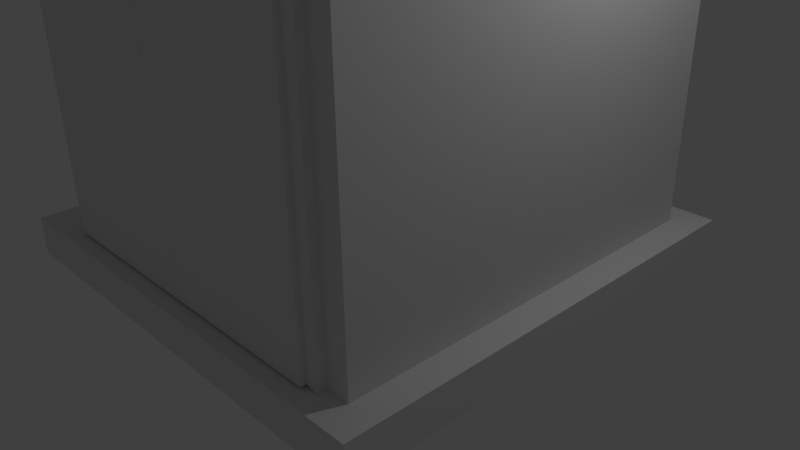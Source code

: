 # Source: 10.blend  (saved by Blender 2.71.0; exported with 4.5.12 LTS)
import bpy
from mathutils import Matrix  # noqa: F401  (used for matrix-valued properties, if any)

bpy.ops.wm.read_factory_settings(use_empty=True)
scene = bpy.context.scene
scene.name = 'Scene'

# ---- collections
col_collection_1 = bpy.data.collections.new('Collection 1'); scene.collection.children.link(col_collection_1)

# ---- world
world_world = bpy.data.worlds.new('World'); scene.world = world_world
world_world.color = (0.05088, 0.05088, 0.05088)
world_world.use_sun_shadow = False
world_world.sun_shadow_jitter_overblur = 0.0
world_world.cycles.sampling_method = 'MANUAL'
world_world.cycles.sample_map_resolution = 256

# ---- cameras
cam_camera = bpy.data.cameras.new('Camera')
cam_camera.clip_end = 100.0
cam_camera.lens = 35.0
cam_camera.sensor_width = 32.0
cam_camera.sensor_height = 18.0
cam_camera.ortho_scale = 7.314
cam_camera.dof.focus_distance = 0.0
cam_camera.dof.aperture_fstop = 128.0

# ---- lights
light_lamp = bpy.data.lights.new('Lamp', 'POINT')
light_lamp.transmission_factor = 0.0
light_lamp.cutoff_distance = 30.0
light_lamp.energy = 100.0
light_lamp.shadow_buffer_clip_start = 1.001
light_lamp.shadow_soft_size = 0.1
light_lamp.shadow_maximum_resolution = 0.006
light_lamp.use_absolute_resolution = True
light_lamp.cycles.use_multiple_importance_sampling = False

# ---- meshes
me_plane_006 = bpy.data.meshes.new('Plane.006')
me_plane_006.from_pydata([(0.0, -0.1296, 3.289), (0.0, 0.7499, 3.289), (0.7772, -0.1296, 3.289), (0.7772, 0.7499, 3.289), (0.6184, -0.1296, 3.289), (0.6184, 0.7499, 3.289), (0.0, -0.1296, 3.341), (0.0, 0.7499, 3.341), (0.7772, -0.1296, 3.341), (0.7772, 0.7499, 3.341), (0.6184, -0.1296, 3.341), (0.6184, 0.7499, 3.341)], [], [(4, 5, 3, 2), (0, 1, 5, 4), (10, 8, 9, 11), (6, 10, 11, 7), (5, 1, 7, 11), (2, 3, 9, 8), (0, 4, 10, 6), (1, 0, 6, 7), (3, 5, 11, 9), (4, 2, 8, 10)])
me_plane_006.use_remesh_preserve_volume = False
me_plane_006.use_remesh_preserve_attributes = False
me_plane_006.use_mirror_vertex_groups = False
me_plane_006.update()
me_plane_001 = bpy.data.meshes.new('Plane.001')
me_plane_001.from_pydata([(0.0, -0.1296, 3.289), (0.0, 0.7499, 3.289), (-0.7772, -0.1296, 3.289), (-0.7772, 0.7499, 3.289), (-0.6184, -0.1296, 3.289), (-0.6184, 0.7499, 3.289), (0.0, -0.1296, 3.341), (0.0, 0.7499, 3.341), (-0.7772, -0.1296, 3.341), (-0.7772, 0.7499, 3.341), (-0.6184, -0.1296, 3.341), (-0.6184, 0.7499, 3.341)], [], [(0, 4, 5, 1), (4, 2, 3, 5), (6, 7, 11, 10), (10, 11, 9, 8), (1, 5, 11, 7), (3, 2, 8, 9), (4, 0, 6, 10), (0, 1, 7, 6), (5, 3, 9, 11), (2, 4, 10, 8)])
me_plane_001.use_remesh_preserve_volume = False
me_plane_001.use_remesh_preserve_attributes = False
me_plane_001.use_mirror_vertex_groups = False
me_plane_001.update()
me_plane_005 = bpy.data.meshes.new('Plane.005')
me_plane_005.from_pydata([(-0.5903, -0.002341, 0.1231), (-0.3191, -0.002341, 0.2623), (-0.3514, -0.002341, 0.2623), (-0.3353, -0.01849, 0.2785), (-0.6705, 0.0166, 0.3426), (-0.6705, 0.0166, -0.3426), (-5.96e-08, 0.0166, -0.3426), (-5.96e-08, 0.0166, 0.3426), (-0.06408, -0.0166, -0.2785), (-0.06408, -0.0166, 0.2785), (-0.6064, -0.0166, 0.2785), (-0.6064, -0.0166, -0.2785), (-0.6705, -0.0166, 0.3426), (-0.6705, -0.0166, -0.3426), (-5.96e-08, -0.0166, -0.3426), (-5.96e-08, -0.0166, 0.3426), (-0.3353, -0.01849, -0.2785), (-0.3514, -0.002341, -0.2623), (-0.3353, 0.0166, -0.3426), (-0.3353, 0.0166, 0.3426), (-0.3353, -0.0166, -0.2785), (-0.3353, -0.0166, 0.2785), (-0.3353, -0.0166, -0.3426), (-0.3353, -0.0166, 0.3426), (-0.3191, -0.002341, -0.2623), (-0.6064, -0.01849, -0.2785), (-0.5903, -0.002341, -0.2623), (-0.5903, -0.002341, 0.2623), (-0.6064, -0.01849, 0.2785), (-0.08023, -0.002341, 0.2623), (-0.6705, 0.0166, 0.1713), (-0.6705, 0.0166, 2.384e-07), (-0.6705, 0.0166, -0.1713), (-5.96e-08, 0.0166, -0.1713), (-5.96e-08, 0.0166, 2.384e-07), (-5.96e-08, 0.0166, 0.1713), (-0.6064, -0.0166, 0.1392), (-0.6064, -0.0166, 0.0), (-0.6064, -0.0166, -0.1392), (-0.06408, -0.0166, -0.1392), (-0.06408, -0.0166, 2.384e-07), (-0.06408, -0.0166, 0.1392), (-0.6705, -0.0166, 0.1713), (-0.6705, -0.0166, 2.384e-07), (-0.6705, -0.0166, -0.1713), (-5.96e-08, -0.0166, -0.1713), (-5.96e-08, -0.0166, 2.384e-07), (-5.96e-08, -0.0166, 0.1713), (-0.06408, -0.01849, 0.2785), (-0.08023, -0.002341, -0.2623), (-0.06408, -0.01849, -0.2785), (-0.06408, 0.0004499, -0.2785), (-0.08023, 0.0166, -0.2623), (-0.06408, 0.0004499, 0.2785), (-0.08023, 0.0166, 0.2623), (-0.6064, 0.0004499, 0.2785), (-0.5903, 0.0166, 0.2623), (-0.5903, 0.0166, -0.2623), (-0.6064, 0.0004499, -0.2785), (-0.3191, 0.0166, -0.2623), (-0.3514, 0.0166, -0.2623), (-0.3353, 0.0004499, -0.2785), (-0.3353, 0.0004499, 0.2785), (-0.3514, 0.0166, 0.2623), (-0.3191, 0.0166, 0.2623), (-0.5903, 0.0166, 0.1231), (-0.5903, 0.0166, 0.1554), (-0.6064, 0.0004499, 0.1392), (-0.5903, 0.0166, -0.01615), (-0.5903, 0.0166, 0.01615), (-0.6064, 0.0004499, 0.0), (-0.6064, 0.0004499, -0.1392), (-0.5903, 0.0166, -0.1554), (-0.5903, 0.0166, -0.1231), (-0.08023, 0.0166, -0.1554), (-0.06408, 0.0004499, -0.1392), (-0.08023, 0.0166, -0.1231), (-0.08023, 0.0166, -0.01615), (-0.06408, 0.0004499, 2.384e-07), (-0.08023, 0.0166, 0.01615), (-0.06408, 0.0004499, 0.1392), (-0.08023, 0.0166, 0.1554), (-0.08023, 0.0166, 0.1231), (-0.3514, 0.0166, -0.1231), (-0.3514, 0.0166, -0.1554), (-0.3191, 0.0166, -0.1554), (-0.3191, 0.0166, -0.1231), (-0.3514, 0.0166, 0.01615), (-0.3514, 0.0166, -0.01615), (-0.3191, 0.0166, -0.01615), (-0.3191, 0.0166, 0.01615), (-0.3191, 0.0166, 0.1554), (-0.3514, 0.0166, 0.1554), (-0.3514, 0.0166, 0.1231), (-0.3191, 0.0166, 0.1231), (-0.5903, -0.002341, 0.1554), (-0.6064, -0.01849, 0.1392), (-0.5903, -0.002341, -0.01615), (-0.5903, -0.002341, 0.01615), (-0.6064, -0.01849, 0.0), (-0.6064, -0.01849, -0.1392), (-0.5903, -0.002341, -0.1554), (-0.5903, -0.002341, -0.1231), (-0.08023, -0.002341, -0.1554), (-0.06408, -0.01849, -0.1392), (-0.08023, -0.002341, -0.1231), (-0.08023, -0.002341, -0.01615), (-0.06408, -0.01849, 2.384e-07), (-0.08023, -0.002341, 0.01615), (-0.06408, -0.01849, 0.1392), (-0.08023, -0.002341, 0.1554), (-0.08023, -0.002341, 0.1231), (-0.3514, -0.002341, -0.1231), (-0.3514, -0.002341, -0.1554), (-0.3191, -0.002341, -0.1554), (-0.3191, -0.002341, -0.1231), (-0.3514, -0.002341, 0.01615), (-0.3514, -0.002341, -0.01615), (-0.3191, -0.002341, -0.01615), (-0.3191, -0.002341, 0.01615), (-0.3191, -0.002341, 0.1554), (-0.3514, -0.002341, 0.1554), (-0.3514, -0.002341, 0.1231), (-0.3191, -0.002341, 0.1231), (-0.06408, -0.03778, -0.2785), (-0.6064, -0.03778, -0.2785), (-0.6705, -0.03778, -0.3426), (-5.96e-08, -0.03778, -0.3426), (-0.3353, -0.03778, -0.2785), (-0.3353, -0.03778, -0.3426)], [], [(55, 62, 21, 10), (91, 81, 54, 64), (32, 5, 13, 44), (66, 92, 63, 56), (35, 7, 15, 47), (36, 10, 12, 42), (39, 8, 14, 45), (11, 13, 126, 125), (21, 9, 15, 23), (19, 4, 12, 23), (69, 87, 93, 65), (18, 6, 14, 22), (51, 61, 20, 8), (58, 71, 38, 11), (67, 55, 10, 36), (8, 20, 128, 124), (10, 21, 23, 12), (7, 19, 23, 15), (59, 52, 74, 85), (5, 18, 22, 13), (53, 80, 41, 9), (78, 75, 39, 40), (80, 78, 40, 41), (4, 30, 42, 12), (30, 31, 43, 42), (31, 32, 44, 43), (57, 60, 84, 72), (86, 76, 77, 89), (73, 83, 88, 68), (6, 33, 45, 14), (33, 34, 46, 45), (34, 35, 47, 46), (11, 38, 44, 13), (38, 37, 43, 44), (37, 36, 42, 43), (9, 41, 47, 15), (41, 40, 46, 47), (40, 39, 45, 46), (62, 53, 9, 21), (24, 17, 16), (90, 79, 82, 94), (61, 58, 11, 20), (71, 70, 37, 38), (70, 67, 36, 37), (72, 84, 113, 101), (67, 70, 99, 96), (79, 90, 119, 108), (91, 64, 1, 120), (86, 89, 118, 115), (82, 79, 108, 111), (61, 51, 50, 16), (68, 88, 117, 97), (60, 57, 26, 17), (70, 71, 100, 99), (81, 91, 120, 110), (66, 56, 27, 95), (90, 94, 123, 119), (52, 59, 24, 49), (84, 60, 17, 113), (65, 93, 122, 0), (62, 55, 28, 3), (51, 75, 104, 50), (83, 73, 102, 112), (69, 65, 0, 98), (85, 74, 103, 114), (80, 53, 48, 109), (88, 83, 112, 117), (53, 62, 3, 48), (56, 63, 2, 27), (75, 78, 107, 104), (87, 69, 98, 116), (54, 81, 110, 29), (73, 68, 97, 102), (89, 77, 106, 118), (71, 58, 25, 100), (63, 92, 121, 2), (93, 87, 116, 122), (75, 51, 8, 39), (3, 2, 1), (0, 95, 96), (97, 98, 99), (100, 101, 102), (103, 104, 105), (106, 107, 108), (109, 110, 111), (112, 113, 114, 115), (116, 117, 118, 119), (120, 121, 122, 123), (100, 25, 26, 101), (109, 48, 29, 110), (17, 26, 25, 16), (3, 28, 27, 2), (16, 50, 49, 24), (1, 29, 48, 3), (120, 1, 2, 121), (95, 27, 28, 96), (98, 0, 96, 99), (102, 97, 99, 100), (103, 49, 50, 104), (106, 105, 104, 107), (111, 108, 107, 109), (113, 17, 24, 114), (117, 112, 115, 118), (122, 116, 119, 123), (105, 115, 114, 103), (108, 119, 118, 106), (110, 120, 123, 111), (112, 102, 101, 113), (116, 98, 97, 117), (121, 95, 0, 122), (77, 76, 105, 106), (59, 85, 114, 24), (64, 54, 29, 1), (55, 67, 96, 28), (57, 72, 101, 26), (76, 86, 115, 105), (94, 82, 111, 123), (58, 61, 16, 25), (74, 52, 49, 103), (92, 66, 95, 121), (78, 80, 109, 107), (128, 125, 126, 129), (124, 128, 129, 127), (22, 14, 127, 129), (20, 11, 125, 128), (14, 8, 124, 127), (13, 22, 129, 126)])
me_plane_005.use_remesh_preserve_volume = False
me_plane_005.use_remesh_preserve_attributes = False
me_plane_005.use_mirror_vertex_groups = False
me_plane_005.update()
me_plane_004 = bpy.data.meshes.new('Plane.004')
me_plane_004.from_pydata([(0.5903, -0.002341, 0.1231), (0.3191, -0.002341, 0.2623), (0.3514, -0.002341, 0.2623), (0.3353, -0.01849, 0.2785), (0.6705, 0.0166, 0.3426), (0.6705, 0.0166, -0.3426), (5.96e-08, 0.0166, -0.3426), (5.96e-08, 0.0166, 0.3426), (0.06408, -0.0166, -0.2785), (0.06408, -0.0166, 0.2785), (0.6064, -0.0166, 0.2785), (0.6064, -0.0166, -0.2785), (0.6705, -0.0166, 0.3426), (0.6705, -0.0166, -0.3426), (5.96e-08, -0.0166, -0.3426), (5.96e-08, -0.0166, 0.3426), (0.3353, -0.01849, -0.2785), (0.3514, -0.002341, -0.2623), (0.3353, 0.0166, -0.3426), (0.3353, 0.0166, 0.3426), (0.3353, -0.0166, -0.2785), (0.3353, -0.0166, 0.2785), (0.3353, -0.0166, -0.3426), (0.3353, -0.0166, 0.3426), (0.3191, -0.002341, -0.2623), (0.6064, -0.01849, -0.2785), (0.5903, -0.002341, -0.2623), (0.5903, -0.002341, 0.2623), (0.6064, -0.01849, 0.2785), (0.08023, -0.002341, 0.2623), (0.6705, 0.0166, 0.1713), (0.6705, 0.0166, 2.384e-07), (0.6705, 0.0166, -0.1713), (5.96e-08, 0.0166, -0.1713), (5.96e-08, 0.0166, 2.384e-07), (5.96e-08, 0.0166, 0.1713), (0.6064, -0.0166, 0.1392), (0.6064, -0.0166, 0.0), (0.6064, -0.0166, -0.1392), (0.06408, -0.0166, -0.1392), (0.06408, -0.0166, 2.384e-07), (0.06408, -0.0166, 0.1392), (0.6705, -0.0166, 0.1713), (0.6705, -0.0166, 2.384e-07), (0.6705, -0.0166, -0.1713), (5.96e-08, -0.0166, -0.1713), (5.96e-08, -0.0166, 2.384e-07), (5.96e-08, -0.0166, 0.1713), (0.06408, -0.01849, 0.2785), (0.08023, -0.002341, -0.2623), (0.06408, -0.01849, -0.2785), (0.06408, 0.0004497, -0.2785), (0.08023, 0.0166, -0.2623), (0.06408, 0.0004497, 0.2785), (0.08023, 0.0166, 0.2623), (0.6064, 0.0004497, 0.2785), (0.5903, 0.0166, 0.2623), (0.5903, 0.0166, -0.2623), (0.6064, 0.0004497, -0.2785), (0.3191, 0.0166, -0.2623), (0.3514, 0.0166, -0.2623), (0.3353, 0.0004497, -0.2785), (0.3353, 0.0004497, 0.2785), (0.3514, 0.0166, 0.2623), (0.3191, 0.0166, 0.2623), (0.5919, 0.01384, 0.1176), (0.5903, 0.0166, 0.1554), (0.6064, 0.0004497, 0.1392), (0.5903, 0.0166, -0.01615), (0.5919, 0.01384, 0.01062), (0.6064, 0.0004497, 0.0), (0.6064, 0.0004497, -0.1392), (0.5903, 0.0166, -0.1554), (0.5903, 0.0166, -0.1231), (0.08023, 0.0166, -0.1554), (0.06408, 0.0004497, -0.1392), (0.08023, 0.0166, -0.1231), (0.08023, 0.0166, -0.01615), (0.06408, 0.0004497, 2.384e-07), (0.08023, 0.0166, 0.01615), (0.06408, 0.0004497, 0.1392), (0.08023, 0.0166, 0.1554), (0.08023, 0.0166, 0.1231), (0.3514, 0.0166, -0.1231), (0.3514, 0.0166, -0.1554), (0.3191, 0.0166, -0.1554), (0.3191, 0.0166, -0.1231), (0.353, 0.01384, 0.01062), (0.3514, 0.0166, -0.01615), (0.3191, 0.0166, -0.01615), (0.3191, 0.0166, 0.01615), (0.3191, 0.0166, 0.1554), (0.3514, 0.0166, 0.1554), (0.353, 0.01384, 0.1176), (0.3191, 0.0166, 0.1231), (0.5903, -0.002341, 0.1554), (0.6064, -0.01849, 0.1392), (0.5903, -0.002341, -0.01615), (0.5903, -0.002341, 0.01615), (0.6064, -0.01849, 0.0), (0.6064, -0.01849, -0.1392), (0.5903, -0.002341, -0.1554), (0.5903, -0.002341, -0.1231), (0.08023, -0.002341, -0.1554), (0.06408, -0.01849, -0.1392), (0.08023, -0.002341, -0.1231), (0.08023, -0.002341, -0.01615), (0.06408, -0.01849, 2.384e-07), (0.08023, -0.002341, 0.01615), (0.06408, -0.01849, 0.1392), (0.08023, -0.002341, 0.1554), (0.08023, -0.002341, 0.1231), (0.3514, -0.002341, -0.1231), (0.3514, -0.002341, -0.1554), (0.3191, -0.002341, -0.1554), (0.3191, -0.002341, -0.1231), (0.3514, -0.002341, 0.01615), (0.3514, -0.002341, -0.01615), (0.3191, -0.002341, -0.01615), (0.3191, -0.002341, 0.01615), (0.3191, -0.002341, 0.1554), (0.3514, -0.002341, 0.1554), (0.3514, -0.002341, 0.1231), (0.3191, -0.002341, 0.1231), (0.06408, -0.03778, -0.2785), (0.6064, -0.03778, -0.2785), (0.6705, -0.03778, -0.3426), (5.96e-08, -0.03778, -0.3426), (0.3353, -0.03778, -0.2785), (0.3353, -0.03778, -0.3426)], [], [(55, 10, 21, 62), (91, 64, 54, 81), (32, 44, 13, 5), (66, 56, 63, 92), (35, 47, 15, 7), (36, 42, 12, 10), (39, 45, 14, 8), (11, 125, 126, 13), (21, 23, 15, 9), (19, 23, 12, 4), (69, 65, 93, 87), (18, 22, 14, 6), (51, 8, 20, 61), (58, 11, 38, 71), (67, 36, 10, 55), (8, 124, 128, 20), (10, 12, 23, 21), (7, 15, 23, 19), (59, 85, 74, 52), (5, 13, 22, 18), (53, 9, 41, 80), (78, 40, 39, 75), (80, 41, 40, 78), (4, 12, 42, 30), (30, 42, 43, 31), (31, 43, 44, 32), (57, 72, 84, 60), (86, 89, 77, 76), (73, 68, 88, 83), (6, 14, 45, 33), (33, 45, 46, 34), (34, 46, 47, 35), (11, 13, 44, 38), (38, 44, 43, 37), (37, 43, 42, 36), (9, 15, 47, 41), (41, 47, 46, 40), (40, 46, 45, 39), (62, 21, 9, 53), (24, 16, 17), (90, 94, 82, 79), (61, 20, 11, 58), (71, 38, 37, 70), (70, 37, 36, 67), (72, 101, 113, 84), (67, 96, 99, 70), (79, 108, 119, 90), (91, 120, 1, 64), (86, 115, 118, 89), (82, 111, 108, 79), (61, 16, 50, 51), (68, 97, 117, 88), (60, 17, 26, 57), (70, 99, 100, 71), (81, 110, 120, 91), (66, 95, 27, 56), (90, 119, 123, 94), (52, 49, 24, 59), (84, 113, 17, 60), (65, 0, 122, 93), (62, 3, 28, 55), (51, 50, 104, 75), (83, 112, 102, 73), (69, 98, 0, 65), (85, 114, 103, 74), (80, 109, 48, 53), (88, 117, 112, 83), (53, 48, 3, 62), (56, 27, 2, 63), (75, 104, 107, 78), (87, 116, 98, 69), (54, 29, 110, 81), (73, 102, 97, 68), (89, 118, 106, 77), (71, 100, 25, 58), (63, 2, 121, 92), (93, 122, 116, 87), (75, 39, 8, 51), (3, 1, 2), (0, 96, 95), (97, 99, 98), (100, 102, 101), (103, 105, 104), (106, 108, 107), (109, 111, 110), (112, 115, 114, 113), (116, 119, 118, 117), (120, 123, 122, 121), (100, 101, 26, 25), (109, 110, 29, 48), (17, 16, 25, 26), (3, 2, 27, 28), (16, 24, 49, 50), (1, 3, 48, 29), (120, 121, 2, 1), (95, 96, 28, 27), (98, 99, 96, 0), (102, 100, 99, 97), (103, 104, 50, 49), (106, 107, 104, 105), (111, 109, 107, 108), (113, 114, 24, 17), (117, 118, 115, 112), (122, 123, 119, 116), (105, 103, 114, 115), (108, 106, 118, 119), (110, 111, 123, 120), (112, 113, 101, 102), (116, 117, 97, 98), (121, 122, 0, 95), (77, 106, 105, 76), (59, 24, 114, 85), (64, 1, 29, 54), (55, 28, 96, 67), (57, 26, 101, 72), (76, 105, 115, 86), (94, 123, 111, 82), (58, 25, 16, 61), (74, 103, 49, 52), (92, 121, 95, 66), (78, 107, 109, 80), (128, 129, 126, 125), (124, 127, 129, 128), (22, 129, 127, 14), (20, 128, 125, 11), (14, 127, 124, 8), (13, 126, 129, 22)])
me_plane_004.use_remesh_preserve_volume = False
me_plane_004.use_remesh_preserve_attributes = False
me_plane_004.use_mirror_vertex_groups = False
me_plane_004.update()
me_plane_003 = bpy.data.meshes.new('Plane.003')
me_plane_003.from_pydata([(0.0, 0.03073, -0.6267), (0.0, 0.03073, 0.6267), (-0.1316, 0.03073, 0.7068), (-0.1316, 0.03073, -0.6267), (0.0, -0.03073, -0.6267), (0.0, -0.03073, 0.6267), (-0.1316, -0.03073, 0.7068), (-0.1316, -0.03073, -0.6267), (-0.7234, 0.03073, -0.6267), (-0.7234, 0.03073, 0.7623), (-0.7234, -0.03073, -0.6267), (-0.7234, -0.03073, 0.7623)], [], [(10, 7, 6, 11), (7, 4, 5, 6), (3, 2, 1, 0), (8, 9, 2, 3), (8, 3, 7, 10), (2, 9, 11, 6), (3, 0, 4, 7), (1, 2, 6, 5), (0, 1, 5, 4), (10, 11, 9, 8)])
me_plane_003.use_remesh_preserve_volume = False
me_plane_003.use_remesh_preserve_attributes = False
me_plane_003.use_mirror_vertex_groups = False
me_plane_003.update()
me_plane_002 = bpy.data.meshes.new('Plane.002')
me_plane_002.from_pydata([(0.7234, 0.03073, -0.6267), (0.7234, 0.03073, 0.7623), (0.0, 0.03073, -0.6267), (0.0, 0.03073, 0.6267), (0.1316, 0.03073, 0.7068), (0.1316, 0.03073, -0.6267), (0.7234, -0.03073, -0.6267), (0.7234, -0.03073, 0.7623), (0.0, -0.03073, -0.6267), (0.0, -0.03073, 0.6267), (0.1316, -0.03073, 0.7068), (0.1316, -0.03073, -0.6267)], [], [(6, 7, 10, 11), (11, 10, 9, 8), (5, 2, 3, 4), (0, 5, 4, 1), (0, 6, 11, 5), (4, 10, 7, 1), (5, 11, 8, 2), (3, 9, 10, 4), (2, 8, 9, 3), (6, 0, 1, 7)])
me_plane_002.use_remesh_preserve_volume = False
me_plane_002.use_remesh_preserve_attributes = False
me_plane_002.use_mirror_vertex_groups = False
me_plane_002.update()
me_plane = bpy.data.meshes.new('Plane')
me_plane.from_pydata([(1.0, -1.0, 0.0), (1.0, 1.0, 0.0), (1.0, -1.0, 0.1667), (1.0, 1.0, 0.1667), (0.8743, -0.8743, 0.1667), (0.8743, 0.8743, 0.1667), (0.8743, -0.8743, 2.833), (0.8743, 0.8743, 2.833), (0.9685, -1.063, 2.984), (0.9685, 1.063, 2.984), (0.9685, -1.063, 3.151), (0.9685, 1.063, 3.151), (0.8749, -0.862, 3.151), (0.8749, 0.862, 3.151), (0.8749, -0.862, 2.956), (0.8749, 0.862, 2.956), (0.8743, 0.8743, 2.647), (0.8743, 0.8743, 1.758), (0.8743, -0.8743, 2.647), (0.8743, -0.8743, 1.758), (0.7724, -0.8743, 1.86), (0.7724, -0.8743, 2.545), (0.1019, -0.8743, 2.545), (0.1019, -0.8743, 1.86), (0.8743, 0.8743, 1.511), (0.8743, -0.8743, 1.511), (0.8898, -1.0, 0.0), (0.8898, -1.0, 0.1667), (0.7767, -0.8743, 0.1667), (0.7767, -0.8743, 2.833), (0.8898, 1.0, 0.0), (0.8898, 1.0, 0.1667), (0.7767, 0.8743, 0.1667), (0.7767, 0.8743, 2.833), (0.8614, -1.063, 2.984), (0.8614, 1.063, 2.984), (0.8614, -1.063, 3.151), (0.8614, 1.063, 3.151), (0.7772, -0.862, 3.151), (0.7772, 0.862, 3.151), (0.7772, -0.862, 2.956), (0.7772, 0.862, 2.956), (0.7767, -0.8743, 1.758), (0.7767, -0.8743, 2.647), (0.7767, 0.8743, 1.758), (0.7767, 0.8743, 2.647), (0.6951, -0.8743, 1.86), (0.6951, -0.8743, 2.545), (0.7767, -0.8743, 1.511), (0.7767, 0.8743, 1.511), (0.618, -0.8743, 1.758), (0.618, -0.8743, 2.647), (0.5739, -0.8743, 1.86), (0.5739, -0.8743, 2.545), (0.618, -0.8743, 1.597), (0.708, -1.0, 0.0), (0.708, -1.0, 0.1667), (0.618, -0.8743, 0.1667), (0.618, -0.8743, 2.833), (0.708, 1.0, 0.0), (0.708, 1.0, 0.1667), (0.618, 0.8743, 0.1667), (0.618, 0.8743, 2.833), (0.6854, -1.063, 2.984), (0.6854, 1.063, 2.984), (0.6854, -1.063, 3.151), (0.6854, 1.063, 3.151), (0.6184, -0.862, 3.151), (0.6184, 0.862, 3.151), (0.6184, -0.862, 2.956), (0.6184, 0.862, 2.956), (0.618, 0.8743, 1.758), (0.618, 0.8743, 2.647), (0.618, 0.8743, 1.511), (0.7234, -0.8743, 0.177), (0.7234, -0.8743, 1.43), (0.5918, -0.8743, 1.511), (0.5918, -0.8743, 0.177), (-1.0, -1.0, 0.0), (-1.0, 1.0, 0.0), (-1.0, -1.0, 0.1667), (-1.0, 1.0, 0.1667), (-0.8743, -0.8743, 0.1667), (-0.8743, 0.8743, 0.1667), (-0.8743, -0.8743, 2.833), (-0.8743, 0.8743, 2.833), (0.0, -1.0, 0.0), (0.0, 1.0, 0.0), (0.0, -1.0, 0.1667), (0.0, 1.0, 0.1667), (0.0, -0.8743, 0.1667), (0.0, 0.8743, 0.1667), (0.0, -0.8743, 2.833), (0.0, 0.8743, 2.833), (-0.9685, -1.063, 2.984), (-0.9685, 1.063, 2.984), (0.0, -1.063, 2.984), (0.0, 1.063, 2.984), (-0.9685, -1.063, 3.151), (-0.9685, 1.063, 3.151), (0.0, -1.063, 3.151), (0.0, 1.063, 3.151), (-0.8749, -0.862, 3.151), (-0.8749, 0.862, 3.151), (0.0, -0.862, 3.151), (0.0, 0.862, 3.151), (-0.8749, -0.862, 2.956), (-0.8749, 0.862, 2.956), (0.0, -0.862, 2.956), (0.0, 0.862, 2.956), (-0.8743, 0.8743, 2.647), (-0.8743, 0.8743, 1.758), (-0.8743, -0.8743, 2.647), (-0.8743, -0.8743, 1.758), (0.0, 0.8743, 1.758), (0.0, 0.8743, 2.647), (0.0, -0.8743, 1.758), (0.0, -0.8743, 2.647), (-0.7724, -0.8743, 1.86), (-0.7724, -0.8743, 2.545), (-0.1019, -0.8743, 2.545), (-0.1019, -0.8743, 1.86), (-0.8743, 0.8743, 1.511), (-0.8743, -0.8743, 1.511), (0.0, 0.8743, 1.511), (0.0, -0.8743, 1.656), (-0.8898, -1.0, 0.0), (-0.8898, -1.0, 0.1667), (-0.7767, -0.8743, 0.1667), (-0.7767, -0.8743, 2.833), (-0.8898, 1.0, 0.0), (-0.8898, 1.0, 0.1667), (-0.7767, 0.8743, 0.1667), (-0.7767, 0.8743, 2.833), (-0.8614, -1.063, 2.984), (-0.8614, 1.063, 2.984), (-0.8614, -1.063, 3.151), (-0.8614, 1.063, 3.151), (-0.7772, -0.862, 3.151), (-0.7772, 0.862, 3.151), (-0.7772, -0.862, 2.956), (-0.7772, 0.862, 2.956), (-0.7767, -0.8743, 1.758), (-0.7767, -0.8743, 2.647), (-0.7767, 0.8743, 1.758), (-0.7767, 0.8743, 2.647), (-0.6951, -0.8743, 1.86), (-0.6951, -0.8743, 2.545), (-0.7767, -0.8743, 1.511), (-0.7767, 0.8743, 1.511), (-0.618, -0.8743, 1.758), (-0.618, -0.8743, 2.647), (-0.5739, -0.8743, 1.86), (-0.5739, -0.8743, 2.545), (-0.618, -0.8743, 1.597), (-0.708, -1.0, 0.0), (-0.708, -1.0, 0.1667), (-0.618, -0.8743, 0.1667), (-0.618, -0.8743, 2.833), (-0.708, 1.0, 0.0), (-0.708, 1.0, 0.1667), (-0.618, 0.8743, 0.1667), (-0.618, 0.8743, 2.833), (-0.6854, -1.063, 2.984), (-0.6854, 1.063, 2.984), (-0.6854, -1.063, 3.151), (-0.6854, 1.063, 3.151), (-0.6184, -0.862, 3.151), (-0.6184, 0.862, 3.151), (-0.6184, -0.862, 2.956), (-0.6184, 0.862, 2.956), (-0.618, 0.8743, 1.758), (-0.618, 0.8743, 2.647), (-0.618, 0.8743, 1.511), (0.0, -0.8743, 0.177), (0.0, -0.8743, 1.566), (-0.7234, -0.8743, 0.177), (-0.7234, -0.8743, 1.43), (-0.5918, -0.8743, 1.511), (-0.5918, -0.8743, 0.177), (0.7767, -0.9128, 0.1667), (0.7767, -0.9128, 1.511), (0.618, -0.9128, 1.597), (0.7234, -0.9128, 0.177), (0.7234, -0.9128, 1.43), (0.5918, -0.9128, 1.511), (0.0, -0.9128, 1.656), (-0.7767, -0.9128, 0.1667), (-0.7767, -0.9128, 1.511), (-0.618, -0.9128, 1.597), (0.0, -0.9128, 1.566), (-0.7234, -0.9128, 0.177), (-0.7234, -0.9128, 1.43), (-0.5918, -0.9128, 1.511), (1.0, -0.2, 0.0), (1.0, 0.8203, 0.0), (1.0, -0.2, 0.1667), (1.0, 0.8203, 0.1667), (0.8743, -0.1358, 0.1667), (0.8743, 0.7562, 0.1667), (0.8743, -0.1358, 2.833), (0.8743, 0.7562, 2.833), (0.0, 0.8203, 0.0), (0.0, -0.2, 0.0), (0.9685, -0.2319, 2.984), (0.9685, 0.8523, 2.984), (0.9685, -0.2319, 3.151), (0.9685, 0.8523, 3.151), (0.8749, -0.1296, 3.151), (0.8749, 0.7499, 3.151), (0.8749, -0.1296, 2.956), (0.8749, 0.7499, 2.956), (0.0, -0.1296, 2.956), (0.0, 0.7499, 2.956), (0.8743, 0.7562, 1.758), (0.8743, -0.1358, 1.758), (0.8743, 0.7562, 2.647), (0.8743, -0.1358, 2.647), (0.8743, 0.7562, 1.511), (0.8743, -0.1358, 1.511), (0.8898, 0.8203, 0.0), (0.8898, -0.2, 0.0), (0.7772, -0.1296, 2.956), (0.7772, 0.7499, 2.956), (0.708, 0.8203, 0.0), (0.708, -0.2, 0.0), (0.6184, -0.1296, 2.956), (0.6184, 0.7499, 2.956), (-1.0, -0.2, 0.0), (-1.0, 0.8203, 0.0), (-1.0, -0.2, 0.1667), (-1.0, 0.8203, 0.1667), (-0.8743, -0.1358, 0.1667), (-0.8743, 0.7562, 0.1667), (-0.8743, -0.1358, 2.833), (-0.8743, 0.7562, 2.833), (-0.9685, -0.2319, 2.984), (-0.9685, 0.8523, 2.984), (-0.9685, -0.2319, 3.151), (-0.9685, 0.8523, 3.151), (-0.8749, -0.1296, 3.151), (-0.8749, 0.7499, 3.151), (-0.8749, -0.1296, 2.956), (-0.8749, 0.7499, 2.956), (-0.8743, 0.7562, 1.758), (-0.8743, -0.1358, 1.758), (-0.8743, 0.7562, 2.647), (-0.8743, -0.1358, 2.647), (-0.8743, 0.7562, 1.511), (-0.8743, -0.1358, 1.511), (-0.8898, 0.8203, 0.0), (-0.8898, -0.2, 0.0), (-0.7772, -0.1296, 2.956), (-0.7772, 0.7499, 2.956), (-0.708, 0.8203, 0.0), (-0.708, -0.2, 0.0), (-0.6184, -0.1296, 2.956), (-0.6184, 0.7499, 2.956)], [], [(220, 30, 1, 195), (26, 0, 2, 27), (195, 1, 3, 197), (198, 4, 2, 196), (32, 5, 3, 31), (29, 6, 8, 34), (216, 16, 7, 201), (43, 18, 6, 29), (72, 115, 93, 62), (59, 87, 89, 60), (57, 90, 88, 56), (64, 97, 101, 66), (62, 93, 97, 64), (201, 7, 9, 205), (36, 10, 12, 38), (205, 9, 11, 207), (34, 8, 10, 36), (68, 105, 109, 70), (66, 101, 105, 68), (207, 11, 13, 209), (223, 211, 15, 41), (209, 13, 15, 211), (38, 12, 14, 40), (218, 24, 17, 214), (214, 17, 16, 216), (48, 25, 19, 42), (73, 124, 114, 71), (71, 114, 115, 72), (21, 20, 19, 18), (23, 22, 117, 116), (52, 23, 116, 50), (47, 21, 18, 43), (199, 5, 24, 218), (28, 4, 25, 48), (61, 91, 124, 73), (224, 59, 30, 220), (55, 26, 27, 56), (61, 32, 31, 60), (58, 29, 34, 63), (51, 43, 29, 58), (16, 45, 33, 7), (1, 30, 31, 3), (4, 28, 27, 2), (9, 35, 37, 11), (7, 33, 35, 9), (65, 36, 38, 67), (63, 34, 36, 65), (13, 39, 41, 15), (11, 37, 39, 13), (227, 223, 41, 70), (67, 38, 40, 69), (54, 48, 42, 50), (24, 49, 44, 17), (17, 44, 45, 16), (20, 46, 42, 19), (53, 47, 43, 51), (154, 148, 188, 189), (5, 32, 49, 24), (45, 72, 62, 33), (30, 59, 60, 31), (28, 57, 56, 27), (35, 64, 66, 37), (33, 62, 64, 35), (39, 68, 70, 41), (37, 66, 68, 39), (49, 73, 71, 44), (44, 71, 72, 45), (46, 52, 50, 42), (32, 61, 73, 49), (202, 87, 59, 224), (86, 55, 56, 88), (91, 61, 60, 89), (92, 58, 63, 96), (117, 51, 58, 92), (100, 65, 67, 104), (96, 63, 65, 100), (213, 227, 70, 109), (104, 67, 69, 108), (125, 54, 50, 116), (22, 53, 51, 117), (176, 177, 192, 191), (57, 28, 74, 77), (54, 125, 186, 182), (90, 57, 77, 174), (250, 229, 79, 130), (126, 127, 80, 78), (229, 231, 81, 79), (232, 230, 80, 82), (132, 131, 81, 83), (129, 134, 94, 84), (246, 235, 85, 110), (143, 129, 84, 112), (172, 162, 93, 115), (159, 160, 89, 87), (157, 156, 88, 90), (164, 166, 101, 97), (162, 164, 97, 93), (235, 237, 95, 85), (136, 138, 102, 98), (237, 239, 99, 95), (134, 136, 98, 94), (168, 170, 109, 105), (166, 168, 105, 101), (239, 241, 103, 99), (253, 141, 107, 243), (241, 243, 107, 103), (138, 140, 106, 102), (248, 244, 111, 122), (244, 246, 110, 111), (148, 142, 113, 123), (173, 171, 114, 124), (171, 172, 115, 114), (119, 112, 113, 118), (121, 116, 117, 120), (152, 150, 116, 121), (147, 143, 112, 119), (233, 248, 122, 83), (128, 148, 123, 82), (161, 173, 124, 91), (254, 250, 130, 159), (155, 156, 127, 126), (161, 160, 131, 132), (158, 163, 134, 129), (151, 158, 129, 143), (110, 85, 133, 145), (79, 81, 131, 130), (82, 80, 127, 128), (95, 99, 137, 135), (85, 95, 135, 133), (165, 167, 138, 136), (163, 165, 136, 134), (103, 107, 141, 139), (99, 103, 139, 137), (257, 170, 141, 253), (167, 169, 140, 138), (154, 150, 142, 148), (122, 111, 144, 149), (111, 110, 145, 144), (118, 113, 142, 146), (153, 151, 143, 147), (177, 178, 193, 192), (83, 122, 149, 132), (145, 133, 162, 172), (130, 131, 160, 159), (128, 127, 156, 157), (135, 137, 166, 164), (133, 135, 164, 162), (139, 141, 170, 168), (137, 139, 168, 166), (149, 144, 171, 173), (144, 145, 172, 171), (146, 142, 150, 152), (132, 149, 173, 161), (202, 254, 159, 87), (86, 88, 156, 155), (91, 89, 160, 161), (92, 96, 163, 158), (117, 92, 158, 151), (100, 104, 167, 165), (96, 100, 165, 163), (213, 109, 170, 257), (104, 108, 169, 167), (125, 116, 150, 154), (120, 117, 151, 153), (175, 76, 185, 190), (157, 179, 176, 128), (125, 154, 189, 186), (90, 174, 179, 157), (180, 181, 184, 183), (181, 182, 185, 184), (182, 186, 190, 185), (187, 191, 192, 188), (188, 192, 193, 189), (189, 193, 190, 186), (76, 75, 184, 185), (148, 128, 187, 188), (75, 74, 183, 184), (48, 54, 182, 181), (74, 28, 180, 183), (178, 175, 190, 193), (128, 176, 191, 187), (28, 48, 181, 180), (26, 221, 194, 0), (221, 220, 195, 194), (0, 194, 196, 2), (194, 195, 197, 196), (5, 199, 197, 3), (199, 198, 196, 197), (18, 217, 200, 6), (217, 216, 201, 200), (6, 200, 204, 8), (200, 201, 205, 204), (8, 204, 206, 10), (204, 205, 207, 206), (10, 206, 208, 12), (206, 207, 209, 208), (40, 14, 210, 222), (222, 210, 211, 223), (12, 208, 210, 14), (208, 209, 211, 210), (25, 219, 215, 19), (219, 218, 214, 215), (19, 215, 217, 18), (215, 214, 216, 217), (4, 198, 219, 25), (198, 199, 218, 219), (55, 225, 221, 26), (225, 224, 220, 221), (69, 40, 222, 226), (86, 203, 225, 55), (203, 202, 224, 225), (108, 69, 226, 212), (126, 78, 228, 251), (251, 228, 229, 250), (78, 80, 230, 228), (228, 230, 231, 229), (83, 81, 231, 233), (233, 231, 230, 232), (112, 84, 234, 247), (247, 234, 235, 246), (84, 94, 236, 234), (234, 236, 237, 235), (94, 98, 238, 236), (236, 238, 239, 237), (98, 102, 240, 238), (238, 240, 241, 239), (140, 252, 242, 106), (252, 253, 243, 242), (102, 106, 242, 240), (240, 242, 243, 241), (123, 113, 245, 249), (249, 245, 244, 248), (113, 112, 247, 245), (245, 247, 246, 244), (82, 123, 249, 232), (232, 249, 248, 233), (155, 126, 251, 255), (255, 251, 250, 254), (169, 256, 252, 140), (86, 155, 255, 203), (203, 255, 254, 202), (108, 212, 256, 169)])
me_plane.use_remesh_preserve_volume = False
me_plane.use_remesh_preserve_attributes = False
me_plane.use_mirror_vertex_groups = False
me_plane.update()

# ---- objects
ob_trapdoor_r2 = bpy.data.objects.new('trapdoor.r2', me_plane_006)
ob_hinge_r_004 = bpy.data.objects.new('HINGE.r.004', None)
ob_trapdoor_r = bpy.data.objects.new('trapdoor.r', me_plane_001)
ob_hinge_r_003 = bpy.data.objects.new('HINGE.r.003', None)
ob_window_r2 = bpy.data.objects.new('window.r2', me_plane_005)
ob_hinge_r_002 = bpy.data.objects.new('HINGE.r.002', None)
ob_window_r = bpy.data.objects.new('window.r', me_plane_004)
ob_hinge_r_001 = bpy.data.objects.new('HINGE.r.001', None)
ob_door_1 = bpy.data.objects.new('DOOR 1', me_plane_003)
ob_hinge_r = bpy.data.objects.new('HINGE.r', None)
ob_door = bpy.data.objects.new('DOOR', me_plane_002)
ob_house = bpy.data.objects.new('HOUSE', me_plane)
ob_lamp = bpy.data.objects.new('Lamp', light_lamp)
ob_camera = bpy.data.objects.new('Camera', cam_camera)

# ---- transforms, parenting, visibility, modifiers, constraints
ob_trapdoor_r2.location = (0.0, 0.0, 0.0)
ob_trapdoor_r2.scale = (3.0, 3.0, 3.0)
ob_trapdoor_r2.lineart.crease_threshold = 0.0
ob_hinge_r_004.location = (-2.332, 0.9306, 9.945)
ob_hinge_r_004.scale = (0.3403, 0.3403, 0.3403)
ob_hinge_r_004.empty_display_type = 'CUBE'
ob_hinge_r_004.empty_image_offset = (0.0, 0.0)
ob_hinge_r_004.lineart.crease_threshold = 0.0
ob_trapdoor_r.location = (0.0, 0.0, 0.0)
ob_trapdoor_r.scale = (3.0, 3.0, 3.0)
ob_trapdoor_r.lineart.crease_threshold = 0.0
ob_hinge_r_003.location = (2.317, -2.508, 6.607)
ob_hinge_r_003.scale = (-0.3403, 0.3403, 0.3403)
ob_hinge_r_003.empty_display_type = 'CUBE'
ob_hinge_r_003.empty_image_offset = (0.0, 0.0)
ob_hinge_r_003.lineart.crease_threshold = 0.0
ob_window_r2.parent = ob_hinge_r_003
ob_window_r2.matrix_parent_inverse = Matrix(((-2.939, 0.0, 0.0, 6.81), (-4.692e-07, 2.939, 0.0, 15.74), (5.787e-07, 0.0, 2.939, -19.42), (0.0, 0.0, 0.0, 1.0)))
ob_window_r2.location = (2.317, -5.357, 6.607)
ob_window_r2.scale = (3.0, 3.0, 3.0)
ob_window_r2.lineart.crease_threshold = 0.0
ob_hinge_r_002.location = (-2.317, -2.518, 6.607)
ob_hinge_r_002.scale = (0.3403, 0.3403, 0.3403)
ob_hinge_r_002.empty_display_type = 'CUBE'
ob_hinge_r_002.empty_image_offset = (0.0, 0.0)
ob_hinge_r_002.lineart.crease_threshold = 0.0
ob_window_r.parent = ob_hinge_r_002
ob_window_r.matrix_parent_inverse = Matrix(((2.939, 1.015e-07, 0.0, 6.81), (0.0, 2.939, 0.0, 15.77), (0.0, -2.893e-07, 2.939, -19.42), (0.0, 0.0, 0.0, 1.0)))
ob_window_r.location = (-2.317, -5.367, 6.607)
ob_window_r.scale = (3.0, 3.0, 3.0)
ob_window_r.lineart.crease_threshold = 0.0
ob_hinge_r_001.location = (2.17, -2.713, 2.411)
ob_hinge_r_001.scale = (-0.3403, 0.3403, 0.3403)
ob_hinge_r_001.empty_display_type = 'CUBE'
ob_hinge_r_001.empty_image_offset = (0.0, 0.0)
ob_hinge_r_001.lineart.crease_threshold = 0.0
ob_door_1.parent = ob_hinge_r_001
ob_door_1.matrix_parent_inverse = Matrix(((-2.939, 0.0, 0.0, 6.378), (0.0, 2.939, 0.0, 17.31), (3.504e-07, 0.0, 2.939, -7.087), (0.0, 0.0, 0.0, 1.0)))
ob_door_1.location = (2.17, -5.888, 2.411)
ob_door_1.scale = (3.0, 3.0, 3.0)
ob_door_1.lineart.crease_threshold = 0.0
ob_hinge_r.location = (-2.17, -2.713, 2.411)
ob_hinge_r.scale = (0.3403, 0.3403, 0.3403)
ob_hinge_r.empty_display_type = 'CUBE'
ob_hinge_r.empty_image_offset = (0.0, 0.0)
ob_hinge_r.lineart.crease_threshold = 0.0
ob_door.parent = ob_hinge_r
ob_door.matrix_parent_inverse = Matrix(((2.939, 0.0, 0.0, 6.378), (0.0, 2.939, 0.0, 17.31), (-3.504e-07, 0.0, 2.939, -7.087), (0.0, 0.0, 0.0, 1.0)))
ob_door.location = (-2.17, -5.888, 2.411)
ob_door.scale = (3.0, 3.0, 3.0)
ob_door.lineart.crease_threshold = 0.0
ob_house.location = (0.0, 0.0, 0.0)
ob_house.scale = (3.0, 3.0, 3.0)
ob_house.lineart.crease_threshold = 0.0
ob_lamp.location = (4.076, 1.005, 5.904)
ob_lamp.rotation_euler = (0.6503, 0.05522, 1.866)
ob_lamp.lock_rotations_4d = False
ob_lamp.empty_display_type = 'ARROWS'
ob_lamp.color = (0.0, 0.0, 0.0, 0.0)
ob_lamp.lineart.crease_threshold = 0.0
ob_camera.location = (7.481, -6.508, 5.344)
ob_camera.rotation_euler = (1.109, 0.01082, 0.8149)
ob_camera.lock_rotations_4d = False
ob_camera.empty_display_type = 'ARROWS'
ob_camera.color = (0.0, 0.0, 0.0, 0.0)
ob_camera.display_type = 'WIRE'
ob_camera.lineart.crease_threshold = 0.0

# ---- collection membership
col_collection_1.objects.link(ob_trapdoor_r2)
col_collection_1.objects.link(ob_hinge_r_004)
col_collection_1.objects.link(ob_trapdoor_r)
col_collection_1.objects.link(ob_hinge_r_003)
col_collection_1.objects.link(ob_window_r2)
col_collection_1.objects.link(ob_hinge_r_002)
col_collection_1.objects.link(ob_window_r)
col_collection_1.objects.link(ob_hinge_r_001)
col_collection_1.objects.link(ob_door_1)
col_collection_1.objects.link(ob_hinge_r)
col_collection_1.objects.link(ob_door)
col_collection_1.objects.link(ob_house)
col_collection_1.objects.link(ob_lamp)
col_collection_1.objects.link(ob_camera)

# ---- scene / render settings (as saved in the file)
scene.camera = ob_camera
scene.frame_start = 1; scene.frame_end = 250; scene.frame_set(1)
scene.render.engine = 'BLENDER_EEVEE_NEXT'
scene.render.resolution_percentage = 50
scene.render.dither_intensity = 0.0
scene.cycles.use_denoising = False
scene.cycles.samples = 10
scene.cycles.sampling_pattern = 'TABULATED_SOBOL'
scene.cycles.light_sampling_threshold = 0.0
scene.cycles.use_adaptive_sampling = False
scene.cycles.use_light_tree = False
scene.cycles.blur_glossy = 0.0
scene.cycles.volume_bounces = 1
scene.cycles.pixel_filter_type = 'GAUSSIAN'
scene.cycles.sample_clamp_indirect = 0.0
scene.view_settings.view_transform = 'Standard'
bpy.context.view_layer.update()
